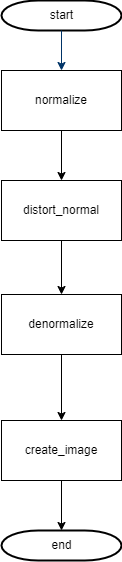

The diagram above was exported from draw.io. Its source (the exported page's mxGraphModel, read from the mxfile embedded in the PNG):
<mxGraphModel dx="948" dy="933" grid="1" gridSize="10" guides="1" tooltips="1" connect="1" arrows="1" fold="1" page="1" pageScale="1" pageWidth="1169" pageHeight="827" background="none" math="0" shadow="0">
  <root>
    <mxCell id="0" />
    <mxCell id="1" parent="0" />
    <mxCell id="2" value="start" style="shape=mxgraph.flowchart.terminator;strokeWidth=2;gradientColor=none;gradientDirection=north;fontStyle=0;html=1;" parent="1" vertex="1">
      <mxGeometry x="260" y="60" width="120" height="30" as="geometry" />
    </mxCell>
    <mxCell id="7" style="fontStyle=1;strokeColor=#003366;strokeWidth=1;html=1;" parent="1" source="2" edge="1">
      <mxGeometry relative="1" as="geometry">
        <mxPoint x="320" y="130" as="targetPoint" />
      </mxGeometry>
    </mxCell>
    <mxCell id="40" value="end" style="shape=mxgraph.flowchart.terminator;strokeWidth=2;gradientColor=none;gradientDirection=north;fontStyle=0;html=1;" parent="1" vertex="1">
      <mxGeometry x="260" y="590" width="120" height="30" as="geometry" />
    </mxCell>
    <mxCell id="bc1Chphvlq_KANA_cx0J-58" value="" style="edgeStyle=orthogonalEdgeStyle;rounded=0;orthogonalLoop=1;jettySize=auto;html=1;" edge="1" parent="1" source="bc1Chphvlq_KANA_cx0J-55" target="bc1Chphvlq_KANA_cx0J-57">
      <mxGeometry relative="1" as="geometry" />
    </mxCell>
    <mxCell id="bc1Chphvlq_KANA_cx0J-55" value="normalize" style="rounded=0;whiteSpace=wrap;html=1;" vertex="1" parent="1">
      <mxGeometry x="260" y="130" width="120" height="60" as="geometry" />
    </mxCell>
    <mxCell id="bc1Chphvlq_KANA_cx0J-60" value="" style="edgeStyle=orthogonalEdgeStyle;rounded=0;orthogonalLoop=1;jettySize=auto;html=1;" edge="1" parent="1" source="bc1Chphvlq_KANA_cx0J-57" target="bc1Chphvlq_KANA_cx0J-59">
      <mxGeometry relative="1" as="geometry" />
    </mxCell>
    <mxCell id="bc1Chphvlq_KANA_cx0J-57" value="distort_normal" style="whiteSpace=wrap;html=1;rounded=0;" vertex="1" parent="1">
      <mxGeometry x="260" y="240" width="120" height="60" as="geometry" />
    </mxCell>
    <mxCell id="bc1Chphvlq_KANA_cx0J-62" value="" style="edgeStyle=orthogonalEdgeStyle;rounded=0;orthogonalLoop=1;jettySize=auto;html=1;" edge="1" parent="1" source="bc1Chphvlq_KANA_cx0J-59" target="bc1Chphvlq_KANA_cx0J-61">
      <mxGeometry relative="1" as="geometry" />
    </mxCell>
    <mxCell id="bc1Chphvlq_KANA_cx0J-59" value="denormalize" style="whiteSpace=wrap;html=1;rounded=0;" vertex="1" parent="1">
      <mxGeometry x="260" y="354" width="120" height="60" as="geometry" />
    </mxCell>
    <mxCell id="bc1Chphvlq_KANA_cx0J-63" value="" style="edgeStyle=orthogonalEdgeStyle;rounded=0;orthogonalLoop=1;jettySize=auto;html=1;" edge="1" parent="1" source="bc1Chphvlq_KANA_cx0J-61" target="40">
      <mxGeometry relative="1" as="geometry" />
    </mxCell>
    <mxCell id="bc1Chphvlq_KANA_cx0J-61" value="create_image" style="whiteSpace=wrap;html=1;rounded=0;" vertex="1" parent="1">
      <mxGeometry x="260" y="480" width="120" height="60" as="geometry" />
    </mxCell>
  </root>
</mxGraphModel>